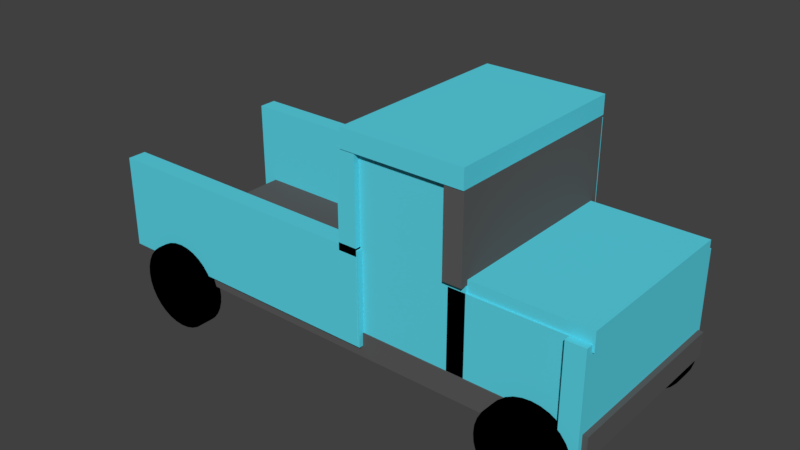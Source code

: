 # Source: pickup1.blend  (saved by Blender 2.79.0; exported with 4.5.12 LTS)
import bpy
from mathutils import Matrix  # noqa: F401  (used for matrix-valued properties, if any)

bpy.ops.wm.read_factory_settings(use_empty=True)
scene = bpy.context.scene
scene.name = 'Scene'

# ---- collections
col_collection_1 = bpy.data.collections.new('Collection 1'); scene.collection.children.link(col_collection_1)

# ---- materials (node trees are filled in below, after node groups)
mat_material_006 = bpy.data.materials.new('Material.006')
mat_material_006.alpha_threshold = 0.0
mat_material_006.use_transparent_shadow = False
mat_material_006.diffuse_color = (0.1051, 0.6683, 0.8, 1.0)
mat_material_006.roughness = 0.5
mat_material_002 = bpy.data.materials.new('Material.002')
mat_material_002.alpha_threshold = 0.0
mat_material_002.use_transparent_shadow = False
mat_material_002.diffuse_color = (0.0, 0.0, 0.0, 1.0)
mat_material_002.roughness = 0.5
mat_material_005 = bpy.data.materials.new('Material.005')
mat_material_005.alpha_threshold = 0.0
mat_material_005.use_transparent_shadow = False
mat_material_005.diffuse_color = (0.1065, 0.1065, 0.1065, 1.0)
mat_material_005.roughness = 0.5
mat_material_003 = bpy.data.materials.new('Material.003')
mat_material_003.alpha_threshold = 0.0
mat_material_003.use_transparent_shadow = False
mat_material_003.diffuse_color = (0.0, 0.0, 0.0, 1.0)
mat_material_003.roughness = 0.5
mat_material_001 = bpy.data.materials.new('Material.001')
mat_material_001.alpha_threshold = 0.0
mat_material_001.use_transparent_shadow = False
mat_material_001.roughness = 0.5

# ---- material node trees

# ---- world
world_world = bpy.data.worlds.new('World'); scene.world = world_world
world_world.color = (0.05088, 0.05088, 0.05088)
world_world.use_sun_shadow = False
world_world.sun_shadow_jitter_overblur = 0.0
world_world.cycles.sampling_method = 'MANUAL'

# ---- meshes
me_cube_002 = bpy.data.meshes.new('Cube.002')
me_cube_002.from_pydata([(-1.0, -1.0, -1.0), (-1.0, -1.0, 1.0), (-1.0, 1.0, -1.0), (-1.0, 1.0, 1.0), (1.0, -1.0, -1.0), (1.0, -1.0, 1.0), (1.0, 1.0, -1.0), (1.0, 1.0, 1.0), (-0.5478, -1.95, -2.392), (-0.5478, -0.1495, -2.392), (-0.491, -1.95, -2.374), (-0.491, -0.1495, -2.374), (-0.4364, -1.95, -2.322), (-0.4364, -0.1495, -2.322), (-0.386, -1.95, -2.237), (-0.386, -0.1495, -2.237), (-0.3419, -1.95, -2.122), (-0.3419, -0.1495, -2.122), (-0.3057, -1.95, -1.983), (-0.3057, -0.1495, -1.983), (-0.2788, -1.95, -1.824), (-0.2788, -0.1495, -1.824), (-0.2622, -1.95, -1.651), (-0.2622, -0.1495, -1.651), (-0.2567, -1.95, -1.472), (-0.2567, -0.1495, -1.472), (-0.2622, -1.95, -1.292), (-0.2622, -0.1495, -1.292), (-0.2788, -1.95, -1.12), (-0.2788, -0.1495, -1.12), (-0.3057, -1.95, -0.9605), (-0.3057, -0.1495, -0.9605), (-0.3419, -1.95, -0.8211), (-0.3419, -0.1495, -0.8211), (-0.386, -1.95, -0.7067), (-0.386, -0.1495, -0.7067), (-0.4364, -1.95, -0.6217), (-0.4364, -0.1495, -0.6217), (-0.491, -1.95, -0.5693), (-0.491, -0.1495, -0.5693), (-0.5478, -1.95, -0.5516), (-0.5478, -0.1495, -0.5516), (-0.6046, -1.95, -0.5693), (-0.6046, -0.1495, -0.5693), (-0.6592, -1.95, -0.6217), (-0.6592, -0.1495, -0.6217), (-0.7095, -1.95, -0.7067), (-0.7095, -0.1495, -0.7067), (-0.7537, -1.95, -0.8211), (-0.7537, -0.1495, -0.8211), (-0.7899, -1.95, -0.9605), (-0.7899, -0.1495, -0.9605), (-0.8168, -1.95, -1.12), (-0.8168, -0.1495, -1.12), (-0.8333, -1.95, -1.292), (-0.8333, -0.1495, -1.292), (-0.8389, -1.95, -1.472), (-0.8389, -0.1495, -1.472), (-0.8333, -1.95, -1.651), (-0.8333, -0.1495, -1.651), (-0.8168, -1.95, -1.824), (-0.8168, -0.1495, -1.824), (-0.7899, -1.95, -1.983), (-0.7899, -0.1495, -1.983), (-0.7537, -1.95, -2.122), (-0.7537, -0.1495, -2.122), (-0.7095, -1.95, -2.237), (-0.7095, -0.1495, -2.237), (-0.6592, -1.95, -2.322), (-0.6592, -0.1495, -2.322), (-0.6046, -1.95, -2.374), (-0.6046, -0.1495, -2.374), (-0.8924, -0.5325, -1.249), (-0.8924, -0.5325, -0.7292), (-0.8924, 19.47, -1.249), (-0.8924, 19.47, -0.7292), (2.5, -0.5325, -1.249), (2.5, -0.5325, -0.7292), (2.5, 19.47, -1.249), (2.5, 19.47, -0.7292), (-0.5478, 19.12, -2.392), (-0.5478, 20.92, -2.392), (-0.491, 19.12, -2.374), (-0.491, 20.92, -2.374), (-0.4364, 19.12, -2.322), (-0.4364, 20.92, -2.322), (-0.386, 19.12, -2.237), (-0.386, 20.92, -2.237), (-0.3419, 19.12, -2.122), (-0.3419, 20.92, -2.122), (-0.3057, 19.12, -1.983), (-0.3057, 20.92, -1.983), (-0.2788, 19.12, -1.824), (-0.2788, 20.92, -1.824), (-0.2623, 19.12, -1.651), (-0.2623, 20.92, -1.651), (-0.2567, 19.12, -1.472), (-0.2567, 20.92, -1.472), (-0.2623, 19.12, -1.292), (-0.2623, 20.92, -1.292), (-0.2788, 19.12, -1.12), (-0.2788, 20.92, -1.12), (-0.3057, 19.12, -0.9605), (-0.3057, 20.92, -0.9605), (-0.3419, 19.12, -0.8211), (-0.3419, 20.92, -0.8211), (-0.386, 19.12, -0.7067), (-0.386, 20.92, -0.7067), (-0.4364, 19.12, -0.6217), (-0.4364, 20.92, -0.6217), (-0.491, 19.12, -0.5693), (-0.491, 20.92, -0.5693), (-0.5478, 19.12, -0.5516), (-0.5478, 20.92, -0.5516), (-0.6046, 19.12, -0.5693), (-0.6046, 20.92, -0.5693), (-0.6592, 19.12, -0.6217), (-0.6592, 20.92, -0.6217), (-0.7095, 19.12, -0.7067), (-0.7095, 20.92, -0.7067), (-0.7537, 19.12, -0.8211), (-0.7537, 20.92, -0.8211), (-0.7899, 19.12, -0.9605), (-0.7899, 20.92, -0.9605), (-0.8168, 19.12, -1.12), (-0.8168, 20.92, -1.12), (-0.8333, 19.12, -1.292), (-0.8333, 20.92, -1.292), (-0.8389, 19.12, -1.472), (-0.8389, 20.92, -1.472), (-0.8333, 19.12, -1.651), (-0.8333, 20.92, -1.651), (-0.8168, 19.12, -1.824), (-0.8168, 20.92, -1.824), (-0.7899, 19.12, -1.983), (-0.7899, 20.92, -1.983), (-0.7537, 19.12, -2.122), (-0.7537, 20.92, -2.122), (-0.7095, 19.12, -2.237), (-0.7095, 20.92, -2.237), (-0.6592, 19.12, -2.322), (-0.6592, 20.92, -2.322), (-0.6046, 19.12, -2.374), (-0.6046, 20.92, -2.374), (2.148, 19.12, -2.392), (2.148, 20.92, -2.392), (2.205, 19.12, -2.374), (2.205, 20.92, -2.374), (2.26, 19.12, -2.322), (2.26, 20.92, -2.322), (2.31, 19.12, -2.237), (2.31, 20.92, -2.237), (2.354, 19.12, -2.122), (2.354, 20.92, -2.122), (2.39, 19.12, -1.983), (2.39, 20.92, -1.983), (2.417, 19.12, -1.824), (2.417, 20.92, -1.824), (2.434, 19.12, -1.651), (2.434, 20.92, -1.651), (2.439, 19.12, -1.472), (2.439, 20.92, -1.472), (2.434, 19.12, -1.292), (2.434, 20.92, -1.292), (2.417, 19.12, -1.12), (2.417, 20.92, -1.12), (2.39, 19.12, -0.9605), (2.39, 20.92, -0.9605), (2.354, 19.12, -0.8211), (2.354, 20.92, -0.8211), (2.31, 19.12, -0.7067), (2.31, 20.92, -0.7067), (2.26, 19.12, -0.6217), (2.26, 20.92, -0.6217), (2.205, 19.12, -0.5693), (2.205, 20.92, -0.5693), (2.148, 19.12, -0.5516), (2.148, 20.92, -0.5516), (2.091, 19.12, -0.5693), (2.091, 20.92, -0.5693), (2.037, 19.12, -0.6217), (2.037, 20.92, -0.6217), (1.986, 19.12, -0.7067), (1.986, 20.92, -0.7067), (1.942, 19.12, -0.8211), (1.942, 20.92, -0.8211), (1.906, 19.12, -0.9605), (1.906, 20.92, -0.9605), (1.879, 19.12, -1.12), (1.879, 20.92, -1.12), (1.863, 19.12, -1.292), (1.863, 20.92, -1.292), (1.857, 19.12, -1.472), (1.857, 20.92, -1.472), (1.863, 19.12, -1.651), (1.863, 20.92, -1.651), (1.879, 19.12, -1.824), (1.879, 20.92, -1.824), (1.906, 19.12, -1.983), (1.906, 20.92, -1.983), (1.942, 19.12, -2.122), (1.942, 20.92, -2.122), (1.986, 19.12, -2.237), (1.986, 20.92, -2.237), (2.037, 19.12, -2.322), (2.037, 20.92, -2.322), (2.091, 19.12, -2.374), (2.091, 20.92, -2.374), (2.153, -1.95, -2.392), (2.153, -0.1495, -2.392), (2.209, -1.95, -2.374), (2.209, -0.1495, -2.374), (2.264, -1.95, -2.322), (2.264, -0.1495, -2.322), (2.314, -1.95, -2.237), (2.314, -0.1495, -2.237), (2.359, -1.95, -2.122), (2.359, -0.1495, -2.122), (2.395, -1.95, -1.983), (2.395, -0.1495, -1.983), (2.422, -1.95, -1.824), (2.422, -0.1495, -1.824), (2.438, -1.95, -1.651), (2.438, -0.1495, -1.651), (2.444, -1.95, -1.472), (2.444, -0.1495, -1.472), (2.438, -1.95, -1.292), (2.438, -0.1495, -1.292), (2.422, -1.95, -1.12), (2.422, -0.1495, -1.12), (2.395, -1.95, -0.9605), (2.395, -0.1495, -0.9605), (2.359, -1.95, -0.8211), (2.359, -0.1495, -0.8211), (2.314, -1.95, -0.7067), (2.314, -0.1495, -0.7067), (2.264, -1.95, -0.6217), (2.264, -0.1495, -0.6217), (2.209, -1.95, -0.5693), (2.209, -0.1495, -0.5693), (2.153, -1.95, -0.5516), (2.153, -0.1495, -0.5516), (2.096, -1.95, -0.5693), (2.096, -0.1495, -0.5693), (2.041, -1.95, -0.6217), (2.041, -0.1495, -0.6217), (1.991, -1.95, -0.7067), (1.991, -0.1495, -0.7067), (1.947, -1.95, -0.8211), (1.947, -0.1495, -0.8211), (1.911, -1.95, -0.9605), (1.911, -0.1495, -0.9605), (1.884, -1.95, -1.12), (1.884, -0.1495, -1.12), (1.867, -1.95, -1.292), (1.867, -0.1495, -1.292), (1.862, -1.95, -1.472), (1.862, -0.1495, -1.472), (1.867, -1.95, -1.651), (1.867, -0.1495, -1.651), (1.884, -1.95, -1.824), (1.884, -0.1495, -1.824), (1.911, -1.95, -1.983), (1.911, -0.1495, -1.983), (1.947, -1.95, -2.122), (1.947, -0.1495, -2.122), (1.991, -1.95, -2.237), (1.991, -0.1495, -2.237), (2.041, -1.95, -2.322), (2.041, -0.1495, -2.322), (2.096, -1.95, -2.374), (2.096, -0.1495, -2.374), (-1.0, 17.82, -0.9633), (-1.0, 17.82, 1.037), (-1.0, 19.82, -0.9633), (-1.0, 19.82, 1.037), (1.0, 17.82, -0.9633), (1.0, 17.82, 1.037), (1.0, 19.82, -0.9633), (1.0, 19.82, 1.037), (0.9869, -1.022, -0.9677), (0.9869, -1.022, 1.032), (0.8604, -1.022, -0.9677), (0.8604, -1.022, 1.032), (0.9869, 19.78, -0.9677), (0.9869, 19.78, 1.032), (0.8604, 19.78, -0.9677), (0.8604, 19.78, 1.032), (0.916, -0.4261, -0.8121), (0.916, -0.4261, 2.948), (0.916, 1.574, -0.8121), (0.916, 1.574, 2.948), (1.713, -0.4261, -0.8121), (1.713, -0.4261, 2.948), (1.713, 1.574, -0.8121), (1.713, 1.574, 2.948), (0.916, 17.93, -0.9617), (0.916, 17.93, 2.798), (0.916, 19.93, -0.9617), (0.916, 19.93, 2.798), (1.713, 17.93, -0.9617), (1.713, 17.93, 2.798), (1.713, 19.93, -0.9617), (1.713, 19.93, 2.798), (0.9869, -1.022, 0.8744), (0.9869, -1.022, 2.874), (0.8604, -1.022, 0.8744), (0.8604, -1.022, 2.874), (0.9869, 19.78, 0.8744), (0.9869, 19.78, 2.874), (0.8604, 19.78, 0.8744), (0.8604, 19.78, 2.874), (0.8927, -1.122, 2.852), (1.715, -1.122, 2.852), (0.8927, -1.122, 3.252), (1.715, -1.122, 3.252), (0.8927, 19.88, 2.852), (1.715, 19.88, 2.852), (0.8927, 19.88, 3.252), (1.715, 19.88, 3.252), (2.466, -1.022, -1.062), (2.466, -1.022, 0.9378), (2.339, -1.022, -1.062), (2.339, -1.022, 0.9378), (2.466, 19.78, -1.062), (2.466, 19.78, 0.9378), (2.339, 19.78, -1.062), (2.339, 19.78, 0.9378), (1.598, -0.4261, -0.9758), (1.598, -0.4261, 0.9441), (1.598, 1.574, -0.9758), (1.598, 1.574, 0.9441), (2.395, -0.4261, -0.9758), (2.395, -0.4261, 0.9441), (2.395, 1.574, -0.9758), (2.395, 1.574, 0.9441), (1.598, 17.82, -0.9758), (1.598, 17.82, 0.9441), (1.598, 19.82, -0.9758), (1.598, 19.82, 0.9441), (2.395, 17.82, -0.9758), (2.395, 17.82, 0.9441), (2.395, 19.82, -0.9758), (2.395, 19.82, 0.9441), (1.714, -1.022, 1.087), (1.714, -1.022, 3.087), (1.588, -1.022, 1.087), (1.588, -1.022, 3.087), (1.714, 19.78, 1.087), (1.714, 19.78, 3.087), (1.588, 19.78, 1.087), (1.588, 19.78, 3.087), (1.631, -0.2223, 0.7913), (2.479, -0.2223, 0.7913), (1.631, -0.2223, 1.191), (2.479, -0.2223, 1.191), (1.631, 18.98, 0.7913), (2.479, 18.98, 0.7913), (1.631, 18.98, 1.191), (2.479, 18.98, 1.191)], [], [(0, 1, 3, 2), (2, 3, 7, 6), (6, 7, 5, 4), (4, 5, 1, 0), (2, 6, 4, 0), (7, 3, 1, 5), (8, 9, 11, 10), (10, 11, 13, 12), (12, 13, 15, 14), (14, 15, 17, 16), (16, 17, 19, 18), (18, 19, 21, 20), (20, 21, 23, 22), (22, 23, 25, 24), (24, 25, 27, 26), (26, 27, 29, 28), (28, 29, 31, 30), (30, 31, 33, 32), (32, 33, 35, 34), (34, 35, 37, 36), (36, 37, 39, 38), (38, 39, 41, 40), (40, 41, 43, 42), (42, 43, 45, 44), (44, 45, 47, 46), (46, 47, 49, 48), (48, 49, 51, 50), (50, 51, 53, 52), (52, 53, 55, 54), (54, 55, 57, 56), (56, 57, 59, 58), (58, 59, 61, 60), (60, 61, 63, 62), (62, 63, 65, 64), (64, 65, 67, 66), (66, 67, 69, 68), (11, 9, 71, 69, 67, 65, 63, 61, 59, 57, 55, 53, 51, 49, 47, 45, 43, 41, 39, 37, 35, 33, 31, 29, 27, 25, 23, 21, 19, 17, 15, 13), (68, 69, 71, 70), (70, 71, 9, 8), (8, 10, 12, 14, 16, 18, 20, 22, 24, 26, 28, 30, 32, 34, 36, 38, 40, 42, 44, 46, 48, 50, 52, 54, 56, 58, 60, 62, 64, 66, 68, 70), (72, 73, 75, 74), (74, 75, 79, 78), (78, 79, 77, 76), (76, 77, 73, 72), (74, 78, 76, 72), (79, 75, 73, 77), (80, 81, 83, 82), (82, 83, 85, 84), (84, 85, 87, 86), (86, 87, 89, 88), (88, 89, 91, 90), (90, 91, 93, 92), (92, 93, 95, 94), (94, 95, 97, 96), (96, 97, 99, 98), (98, 99, 101, 100), (100, 101, 103, 102), (102, 103, 105, 104), (104, 105, 107, 106), (106, 107, 109, 108), (108, 109, 111, 110), (110, 111, 113, 112), (112, 113, 115, 114), (114, 115, 117, 116), (116, 117, 119, 118), (118, 119, 121, 120), (120, 121, 123, 122), (122, 123, 125, 124), (124, 125, 127, 126), (126, 127, 129, 128), (128, 129, 131, 130), (130, 131, 133, 132), (132, 133, 135, 134), (134, 135, 137, 136), (136, 137, 139, 138), (138, 139, 141, 140), (83, 81, 143, 141, 139, 137, 135, 133, 131, 129, 127, 125, 123, 121, 119, 117, 115, 113, 111, 109, 107, 105, 103, 101, 99, 97, 95, 93, 91, 89, 87, 85), (140, 141, 143, 142), (142, 143, 81, 80), (80, 82, 84, 86, 88, 90, 92, 94, 96, 98, 100, 102, 104, 106, 108, 110, 112, 114, 116, 118, 120, 122, 124, 126, 128, 130, 132, 134, 136, 138, 140, 142), (144, 145, 147, 146), (146, 147, 149, 148), (148, 149, 151, 150), (150, 151, 153, 152), (152, 153, 155, 154), (154, 155, 157, 156), (156, 157, 159, 158), (158, 159, 161, 160), (160, 161, 163, 162), (162, 163, 165, 164), (164, 165, 167, 166), (166, 167, 169, 168), (168, 169, 171, 170), (170, 171, 173, 172), (172, 173, 175, 174), (174, 175, 177, 176), (176, 177, 179, 178), (178, 179, 181, 180), (180, 181, 183, 182), (182, 183, 185, 184), (184, 185, 187, 186), (186, 187, 189, 188), (188, 189, 191, 190), (190, 191, 193, 192), (192, 193, 195, 194), (194, 195, 197, 196), (196, 197, 199, 198), (198, 199, 201, 200), (200, 201, 203, 202), (202, 203, 205, 204), (147, 145, 207, 205, 203, 201, 199, 197, 195, 193, 191, 189, 187, 185, 183, 181, 179, 177, 175, 173, 171, 169, 167, 165, 163, 161, 159, 157, 155, 153, 151, 149), (204, 205, 207, 206), (206, 207, 145, 144), (144, 146, 148, 150, 152, 154, 156, 158, 160, 162, 164, 166, 168, 170, 172, 174, 176, 178, 180, 182, 184, 186, 188, 190, 192, 194, 196, 198, 200, 202, 204, 206), (208, 209, 211, 210), (210, 211, 213, 212), (212, 213, 215, 214), (214, 215, 217, 216), (216, 217, 219, 218), (218, 219, 221, 220), (220, 221, 223, 222), (222, 223, 225, 224), (224, 225, 227, 226), (226, 227, 229, 228), (228, 229, 231, 230), (230, 231, 233, 232), (232, 233, 235, 234), (234, 235, 237, 236), (236, 237, 239, 238), (238, 239, 241, 240), (240, 241, 243, 242), (242, 243, 245, 244), (244, 245, 247, 246), (246, 247, 249, 248), (248, 249, 251, 250), (250, 251, 253, 252), (252, 253, 255, 254), (254, 255, 257, 256), (256, 257, 259, 258), (258, 259, 261, 260), (260, 261, 263, 262), (262, 263, 265, 264), (264, 265, 267, 266), (266, 267, 269, 268), (211, 209, 271, 269, 267, 265, 263, 261, 259, 257, 255, 253, 251, 249, 247, 245, 243, 241, 239, 237, 235, 233, 231, 229, 227, 225, 223, 221, 219, 217, 215, 213), (268, 269, 271, 270), (270, 271, 209, 208), (208, 210, 212, 214, 216, 218, 220, 222, 224, 226, 228, 230, 232, 234, 236, 238, 240, 242, 244, 246, 248, 250, 252, 254, 256, 258, 260, 262, 264, 266, 268, 270), (272, 273, 275, 274), (274, 275, 279, 278), (278, 279, 277, 276), (276, 277, 273, 272), (274, 278, 276, 272), (279, 275, 273, 277), (280, 281, 283, 282), (282, 283, 287, 286), (286, 287, 285, 284), (284, 285, 281, 280), (282, 286, 284, 280), (287, 283, 281, 285), (288, 289, 291, 290), (290, 291, 295, 294), (294, 295, 293, 292), (292, 293, 289, 288), (290, 294, 292, 288), (295, 291, 289, 293), (296, 297, 299, 298), (298, 299, 303, 302), (302, 303, 301, 300), (300, 301, 297, 296), (298, 302, 300, 296), (303, 299, 297, 301), (304, 305, 307, 306), (306, 307, 311, 310), (310, 311, 309, 308), (308, 309, 305, 304), (306, 310, 308, 304), (311, 307, 305, 309), (312, 313, 315, 314), (314, 315, 319, 318), (318, 319, 317, 316), (316, 317, 313, 312), (314, 318, 316, 312), (319, 315, 313, 317), (320, 321, 323, 322), (322, 323, 327, 326), (326, 327, 325, 324), (324, 325, 321, 320), (322, 326, 324, 320), (327, 323, 321, 325), (328, 329, 331, 330), (330, 331, 335, 334), (334, 335, 333, 332), (332, 333, 329, 328), (330, 334, 332, 328), (335, 331, 329, 333), (336, 337, 339, 338), (338, 339, 343, 342), (342, 343, 341, 340), (340, 341, 337, 336), (338, 342, 340, 336), (343, 339, 337, 341), (344, 345, 347, 346), (346, 347, 351, 350), (350, 351, 349, 348), (348, 349, 345, 344), (346, 350, 348, 344), (351, 347, 345, 349), (352, 353, 355, 354), (354, 355, 359, 358), (358, 359, 357, 356), (356, 357, 353, 352), (354, 358, 356, 352), (359, 355, 353, 357)])
me_cube_002.polygons.foreach_set('material_index', [0, 0, 0, 0, 0, 0, 1, 1, 1, 1, 1, 1, 1, 1, 1, 1, 1, 1, 1, 1, 1, 1, 1, 1, 1, 1, 1, 1, 1, 1, 1, 1, 1, 1, 1, 1, 1, 1, 1, 1, 2, 2, 2, 2, 2, 2, 3, 3, 3, 3, 3, 3, 3, 3, 3, 3, 3, 3, 3, 3, 3, 3, 3, 3, 3, 3, 3, 3, 3, 3, 3, 3, 3, 3, 3, 3, 3, 3, 3, 3, 3, 3, 3, 3, 3, 3, 3, 3, 3, 3, 3, 3, 3, 3, 3, 3, 3, 3, 3, 3, 3, 3, 3, 3, 3, 3, 3, 3, 3, 3, 3, 3, 3, 3, 1, 1, 1, 1, 1, 1, 1, 1, 1, 1, 1, 1, 1, 1, 1, 1, 1, 1, 1, 1, 1, 1, 1, 1, 1, 1, 1, 1, 1, 1, 1, 1, 1, 1, 0, 0, 0, 0, 0, 0, 0, 0, 0, 0, 0, 0, 0, 0, 0, 0, 0, 0, 0, 0, 0, 0, 0, 0, 0, 0, 0, 0, 0, 0, 0, 0, 0, 0, 0, 0, 0, 0, 0, 0, 0, 0, 0, 0, 0, 0, 0, 0, 0, 0, 0, 0, 0, 0, 2, 2, 2, 2, 2, 2, 0, 0, 0, 0, 0, 0])
me_cube_002.materials.append(mat_material_006)
me_cube_002.materials.append(mat_material_002)
me_cube_002.materials.append(mat_material_005)
me_cube_002.materials.append(mat_material_003)
me_cube_002.materials.append(mat_material_001)
me_cube_002.use_remesh_preserve_volume = False
me_cube_002.use_remesh_preserve_attributes = False
me_cube_002.use_mirror_vertex_groups = False
me_cube_002.update()

# ---- objects
ob_cube_001 = bpy.data.objects.new('Cube.001', me_cube_002)

# ---- transforms, parenting, visibility, modifiers, constraints
ob_cube_001.location = (-2.407, -0.6212, 0.1256)
ob_cube_001.scale = (1.58, 0.1, 0.5)
ob_cube_001.lineart.crease_threshold = 0.0

# ---- collection membership
col_collection_1.objects.link(ob_cube_001)

# ---- scene / render settings (as saved in the file)
scene.frame_start = 1; scene.frame_end = 250; scene.frame_set(105)
scene.render.engine = 'BLENDER_EEVEE_NEXT'
scene.render.resolution_percentage = 50
scene.render.dither_intensity = 0.0
scene.cycles.use_denoising = False
scene.cycles.samples = 128
scene.cycles.sampling_pattern = 'TABULATED_SOBOL'
scene.cycles.use_adaptive_sampling = False
scene.cycles.use_light_tree = False
scene.cycles.blur_glossy = 0.0
scene.cycles.sample_clamp_indirect = 0.0
scene.view_settings.view_transform = 'Standard'
bpy.context.view_layer.update()

# ---- added for rendering (the .blend has no active camera and no usable light): camera, sun
cam_auto = bpy.data.cameras.new('AutoCamera')
cam_auto.lens = 50.0
cam_auto.sensor_width = 36.0
cam_auto.clip_end = 1000.0
ob_auto_camera = bpy.data.objects.new('AutoCamera', cam_auto)
scene.collection.objects.link(ob_auto_camera)
ob_auto_camera.location = (4.89971, -7.0185, 5.23789)
ob_auto_camera.rotation_euler = (1.09748, -7.21219e-08, 0.694738)
scene.camera = ob_auto_camera
light_auto_sun = bpy.data.lights.new('AutoSun', 'SUN')
light_auto_sun.energy = 3.0
light_auto_sun.angle = 0.0523599
ob_auto_sun = bpy.data.objects.new('AutoSun', light_auto_sun)
scene.collection.objects.link(ob_auto_sun)
ob_auto_sun.rotation_euler = (0.872665, 0.174533, 0.523599)
bpy.context.view_layer.update()
